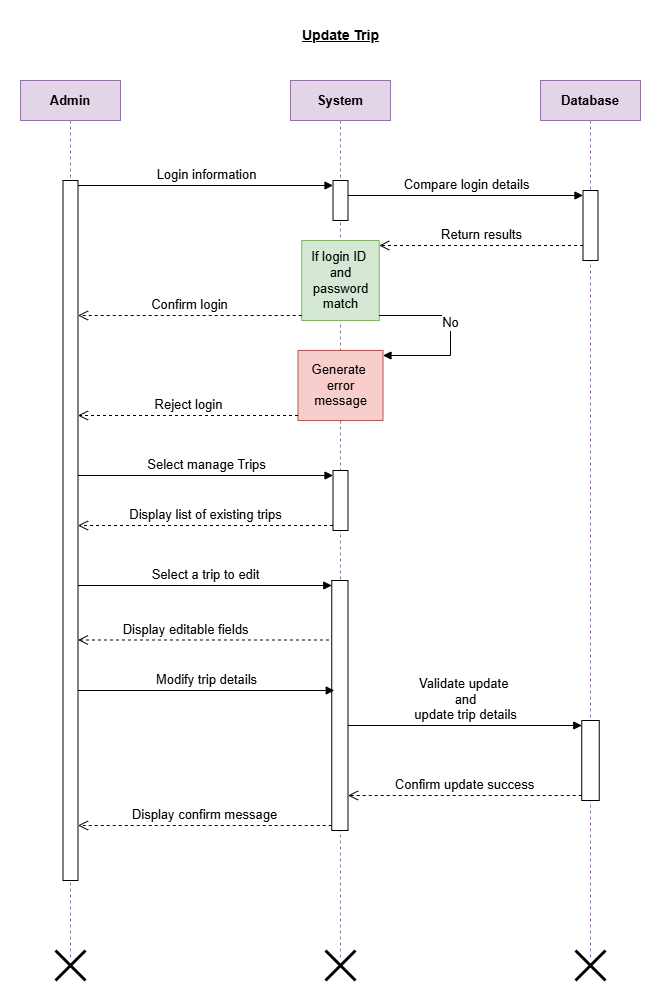

The diagram above was exported from draw.io. Its source (the exported page's mxGraphModel, read from the mxfile embedded in the PNG):
<mxGraphModel dx="1050" dy="565" grid="1" gridSize="10" guides="1" tooltips="1" connect="1" arrows="1" fold="1" page="1" pageScale="1" pageWidth="850" pageHeight="1100" math="0" shadow="0">
  <root>
    <mxCell id="0" />
    <mxCell id="1" parent="0" />
    <mxCell id="iQ2PtHYhkwBdPA13M_kL-1" value="&lt;font style=&quot;font-size: 14px;&quot;&gt;&lt;b&gt;&lt;u&gt;Update Trip&lt;/u&gt;&lt;/b&gt;&lt;/font&gt;" style="text;html=1;align=center;verticalAlign=middle;resizable=0;points=[];autosize=1;strokeColor=none;fillColor=none;" vertex="1" parent="1">
      <mxGeometry x="350" y="60" width="100" height="30" as="geometry" />
    </mxCell>
    <mxCell id="iQ2PtHYhkwBdPA13M_kL-2" value="&lt;b&gt;&lt;font style=&quot;font-size: 13px;&quot;&gt;Database&lt;/font&gt;&lt;/b&gt;" style="shape=umlLifeline;perimeter=lifelinePerimeter;whiteSpace=wrap;html=1;container=1;dropTarget=0;collapsible=0;recursiveResize=0;outlineConnect=0;portConstraint=eastwest;newEdgeStyle={&quot;curved&quot;:0,&quot;rounded&quot;:0};fillColor=#e1d5e7;strokeColor=#9673a6;" vertex="1" parent="1">
      <mxGeometry x="600" y="120" width="100" height="880" as="geometry" />
    </mxCell>
    <mxCell id="8OXL5w2Fd74aUDuP1QKI-2" value="" style="html=1;points=[[0,0,0,0,5],[0,1,0,0,-5],[1,0,0,0,5],[1,1,0,0,-5]];perimeter=orthogonalPerimeter;outlineConnect=0;targetShapes=umlLifeline;portConstraint=eastwest;newEdgeStyle={&quot;curved&quot;:0,&quot;rounded&quot;:0};" vertex="1" parent="iQ2PtHYhkwBdPA13M_kL-2">
      <mxGeometry x="42.5" y="110" width="15" height="70" as="geometry" />
    </mxCell>
    <mxCell id="Wrym8Jve0l3CrRguYL8Q-3" value="" style="html=1;points=[[0,0,0,0,5],[0,1,0,0,-5],[1,0,0,0,5],[1,1,0,0,-5]];perimeter=orthogonalPerimeter;outlineConnect=0;targetShapes=umlLifeline;portConstraint=eastwest;newEdgeStyle={&quot;curved&quot;:0,&quot;rounded&quot;:0};" vertex="1" parent="iQ2PtHYhkwBdPA13M_kL-2">
      <mxGeometry x="41.25" y="640" width="17.5" height="80" as="geometry" />
    </mxCell>
    <mxCell id="iQ2PtHYhkwBdPA13M_kL-3" value="&lt;font style=&quot;font-size: 13px;&quot;&gt;&lt;b&gt;System&lt;/b&gt;&lt;/font&gt;" style="shape=umlLifeline;perimeter=lifelinePerimeter;whiteSpace=wrap;html=1;container=1;dropTarget=0;collapsible=0;recursiveResize=0;outlineConnect=0;portConstraint=eastwest;newEdgeStyle={&quot;curved&quot;:0,&quot;rounded&quot;:0};fillColor=#e1d5e7;strokeColor=#9673a6;" vertex="1" parent="1">
      <mxGeometry x="350" y="120" width="100" height="880" as="geometry" />
    </mxCell>
    <mxCell id="8OXL5w2Fd74aUDuP1QKI-1" value="" style="html=1;points=[[0,0,0,0,5],[0,1,0,0,-5],[1,0,0,0,5],[1,1,0,0,-5]];perimeter=orthogonalPerimeter;outlineConnect=0;targetShapes=umlLifeline;portConstraint=eastwest;newEdgeStyle={&quot;curved&quot;:0,&quot;rounded&quot;:0};" vertex="1" parent="iQ2PtHYhkwBdPA13M_kL-3">
      <mxGeometry x="42.5" y="100" width="15" height="40" as="geometry" />
    </mxCell>
    <mxCell id="TK7s2IOqX8MCNMqxPP9P-1" value="&lt;font style=&quot;font-size: 13px;&quot;&gt;If login ID&amp;nbsp;&lt;/font&gt;&lt;div&gt;&lt;font style=&quot;font-size: 13px;&quot;&gt;and&lt;/font&gt;&lt;/div&gt;&lt;div&gt;&lt;font style=&quot;font-size: 13px;&quot;&gt;password&lt;/font&gt;&lt;/div&gt;&lt;div&gt;&lt;font style=&quot;font-size: 13px;&quot;&gt;match&lt;/font&gt;&lt;/div&gt;" style="html=1;points=[[0,0,0,0,5],[0,1,0,0,-5],[1,0,0,0,5],[1,1,0,0,-5]];perimeter=orthogonalPerimeter;outlineConnect=0;targetShapes=umlLifeline;portConstraint=eastwest;newEdgeStyle={&quot;curved&quot;:0,&quot;rounded&quot;:0};fillColor=#d5e8d4;strokeColor=#82b366;" vertex="1" parent="iQ2PtHYhkwBdPA13M_kL-3">
      <mxGeometry x="11.25" y="160" width="77.5" height="80" as="geometry" />
    </mxCell>
    <mxCell id="2GGHYjlaNEz5lVVjiJwQ-1" value="&lt;font style=&quot;font-size: 13px;&quot;&gt;Generate&amp;nbsp;&lt;/font&gt;&lt;div&gt;&lt;font style=&quot;font-size: 13px;&quot;&gt;error&lt;/font&gt;&lt;/div&gt;&lt;div&gt;&lt;font style=&quot;font-size: 13px;&quot;&gt;message&lt;/font&gt;&lt;/div&gt;" style="html=1;points=[[0,0,0,0,5],[0,1,0,0,-5],[1,0,0,0,5],[1,1,0,0,-5]];perimeter=orthogonalPerimeter;outlineConnect=0;targetShapes=umlLifeline;portConstraint=eastwest;newEdgeStyle={&quot;curved&quot;:0,&quot;rounded&quot;:0};fillColor=#f8cecc;strokeColor=#b85450;" vertex="1" parent="iQ2PtHYhkwBdPA13M_kL-3">
      <mxGeometry x="7.5" y="270" width="85" height="70" as="geometry" />
    </mxCell>
    <mxCell id="9aMNaaYahvDjnRac-jW1-1" value="&lt;font style=&quot;font-size: 13px;&quot;&gt;No&lt;/font&gt;" style="html=1;verticalAlign=bottom;endArrow=block;curved=0;rounded=0;exitX=1;exitY=1;exitDx=0;exitDy=-5;exitPerimeter=0;entryX=1;entryY=0;entryDx=0;entryDy=5;entryPerimeter=0;" edge="1" parent="iQ2PtHYhkwBdPA13M_kL-3" source="TK7s2IOqX8MCNMqxPP9P-1" target="2GGHYjlaNEz5lVVjiJwQ-1">
      <mxGeometry width="80" relative="1" as="geometry">
        <mxPoint x="120" y="230" as="sourcePoint" />
        <mxPoint x="200" y="230" as="targetPoint" />
        <Array as="points">
          <mxPoint x="160" y="235" />
          <mxPoint x="160" y="250" />
          <mxPoint x="160" y="275" />
        </Array>
      </mxGeometry>
    </mxCell>
    <mxCell id="nNT6US3r3lP84bYlyUpd-1" value="" style="html=1;points=[[0,0,0,0,5],[0,1,0,0,-5],[1,0,0,0,5],[1,1,0,0,-5]];perimeter=orthogonalPerimeter;outlineConnect=0;targetShapes=umlLifeline;portConstraint=eastwest;newEdgeStyle={&quot;curved&quot;:0,&quot;rounded&quot;:0};" vertex="1" parent="iQ2PtHYhkwBdPA13M_kL-3">
      <mxGeometry x="42.5" y="390" width="15" height="60" as="geometry" />
    </mxCell>
    <mxCell id="FOH9AzsVLfWs04w8dgTA-1" value="" style="html=1;points=[[0,0,0,0,5],[0,1,0,0,-5],[1,0,0,0,5],[1,1,0,0,-5]];perimeter=orthogonalPerimeter;outlineConnect=0;targetShapes=umlLifeline;portConstraint=eastwest;newEdgeStyle={&quot;curved&quot;:0,&quot;rounded&quot;:0};" vertex="1" parent="iQ2PtHYhkwBdPA13M_kL-3">
      <mxGeometry x="41.25" y="500" width="16.25" height="250" as="geometry" />
    </mxCell>
    <mxCell id="iQ2PtHYhkwBdPA13M_kL-4" value="&lt;font style=&quot;font-size: 13px;&quot;&gt;&lt;b style=&quot;&quot;&gt;Admin&lt;/b&gt;&lt;/font&gt;" style="shape=umlLifeline;perimeter=lifelinePerimeter;whiteSpace=wrap;html=1;container=1;dropTarget=0;collapsible=0;recursiveResize=0;outlineConnect=0;portConstraint=eastwest;newEdgeStyle={&quot;curved&quot;:0,&quot;rounded&quot;:0};fillColor=#e1d5e7;strokeColor=#9673a6;" vertex="1" parent="1">
      <mxGeometry x="80" y="120" width="100" height="880" as="geometry" />
    </mxCell>
    <mxCell id="5ewGiSafIWzmJULJUZyT-1" value="" style="html=1;points=[[0,0,0,0,5],[0,1,0,0,-5],[1,0,0,0,5],[1,1,0,0,-5]];perimeter=orthogonalPerimeter;outlineConnect=0;targetShapes=umlLifeline;portConstraint=eastwest;newEdgeStyle={&quot;curved&quot;:0,&quot;rounded&quot;:0};" vertex="1" parent="iQ2PtHYhkwBdPA13M_kL-4">
      <mxGeometry x="42.5" y="100" width="15" height="700" as="geometry" />
    </mxCell>
    <mxCell id="j3e5lbxk6sH3WDNhcTvg-1" value="&lt;font style=&quot;font-size: 13px;&quot;&gt;Login information&lt;/font&gt;" style="html=1;verticalAlign=bottom;endArrow=block;curved=0;rounded=0;entryX=0;entryY=0;entryDx=0;entryDy=5;entryPerimeter=0;exitX=1;exitY=0;exitDx=0;exitDy=5;exitPerimeter=0;" edge="1" parent="1" source="5ewGiSafIWzmJULJUZyT-1" target="8OXL5w2Fd74aUDuP1QKI-1">
      <mxGeometry width="80" relative="1" as="geometry">
        <mxPoint x="170" y="230" as="sourcePoint" />
        <mxPoint x="210" y="240" as="targetPoint" />
      </mxGeometry>
    </mxCell>
    <mxCell id="hO0YbzyTuqKieJPqMUKp-1" value="&lt;font style=&quot;font-size: 13px;&quot;&gt;Compare login details&lt;/font&gt;" style="html=1;verticalAlign=bottom;endArrow=block;curved=0;rounded=0;entryX=0;entryY=0;entryDx=0;entryDy=5;entryPerimeter=0;" edge="1" parent="1" source="8OXL5w2Fd74aUDuP1QKI-1" target="8OXL5w2Fd74aUDuP1QKI-2">
      <mxGeometry width="80" relative="1" as="geometry">
        <mxPoint x="490" y="260" as="sourcePoint" />
        <mxPoint x="570" y="260" as="targetPoint" />
      </mxGeometry>
    </mxCell>
    <mxCell id="hKtbM6gdOFlMh51F8R2n-1" value="&lt;font style=&quot;font-size: 13px;&quot;&gt;Return results&lt;/font&gt;" style="html=1;verticalAlign=bottom;endArrow=open;dashed=1;endSize=8;curved=0;rounded=0;entryX=1;entryY=0;entryDx=0;entryDy=5;entryPerimeter=0;" edge="1" parent="1" source="8OXL5w2Fd74aUDuP1QKI-2" target="TK7s2IOqX8MCNMqxPP9P-1">
      <mxGeometry relative="1" as="geometry">
        <mxPoint x="630" y="290" as="sourcePoint" />
        <mxPoint x="460" y="300" as="targetPoint" />
      </mxGeometry>
    </mxCell>
    <mxCell id="9Hv6SIfKccciwDBn68iL-1" value="&lt;font style=&quot;font-size: 13px;&quot;&gt;Confirm login&lt;/font&gt;" style="html=1;verticalAlign=bottom;endArrow=open;dashed=1;endSize=8;curved=0;rounded=0;exitX=0;exitY=1;exitDx=0;exitDy=-5;exitPerimeter=0;" edge="1" parent="1" source="TK7s2IOqX8MCNMqxPP9P-1" target="5ewGiSafIWzmJULJUZyT-1">
      <mxGeometry relative="1" as="geometry">
        <mxPoint x="290" y="340" as="sourcePoint" />
        <mxPoint x="160" y="355" as="targetPoint" />
      </mxGeometry>
    </mxCell>
    <mxCell id="9Hv6SIfKccciwDBn68iL-2" value="&lt;font style=&quot;font-size: 13px;&quot;&gt;Reject login&lt;/font&gt;" style="html=1;verticalAlign=bottom;endArrow=open;dashed=1;endSize=8;curved=0;rounded=0;exitX=0;exitY=1;exitDx=0;exitDy=-5;exitPerimeter=0;" edge="1" parent="1" source="2GGHYjlaNEz5lVVjiJwQ-1" target="5ewGiSafIWzmJULJUZyT-1">
      <mxGeometry relative="1" as="geometry">
        <mxPoint x="290" y="440" as="sourcePoint" />
        <mxPoint x="160" y="455" as="targetPoint" />
      </mxGeometry>
    </mxCell>
    <mxCell id="UIwci_TM9JpOK9AvvcEk-1" value="&lt;font style=&quot;font-size: 13px;&quot;&gt;Select manage Trips&lt;/font&gt;" style="html=1;verticalAlign=bottom;endArrow=block;curved=0;rounded=0;entryX=0;entryY=0;entryDx=0;entryDy=5;entryPerimeter=0;" edge="1" parent="1" source="5ewGiSafIWzmJULJUZyT-1" target="nNT6US3r3lP84bYlyUpd-1">
      <mxGeometry width="80" relative="1" as="geometry">
        <mxPoint x="170" y="515" as="sourcePoint" />
        <mxPoint x="350" y="520" as="targetPoint" />
      </mxGeometry>
    </mxCell>
    <mxCell id="H7Q5J8HLEnEvG894Qxl0-1" value="&lt;font style=&quot;font-size: 13px;&quot;&gt;Display list of existing trips&lt;/font&gt;" style="html=1;verticalAlign=bottom;endArrow=open;dashed=1;endSize=8;curved=0;rounded=0;exitX=0;exitY=1;exitDx=0;exitDy=-5;exitPerimeter=0;" edge="1" parent="1" source="nNT6US3r3lP84bYlyUpd-1" target="5ewGiSafIWzmJULJUZyT-1">
      <mxGeometry relative="1" as="geometry">
        <mxPoint x="310" y="580" as="sourcePoint" />
        <mxPoint x="160" y="570" as="targetPoint" />
      </mxGeometry>
    </mxCell>
    <mxCell id="FOH9AzsVLfWs04w8dgTA-2" value="&lt;font style=&quot;font-size: 13px;&quot;&gt;Select a trip to edit&lt;/font&gt;" style="html=1;verticalAlign=bottom;endArrow=block;curved=0;rounded=0;entryX=0;entryY=0;entryDx=0;entryDy=5;entryPerimeter=0;" edge="1" parent="1" source="5ewGiSafIWzmJULJUZyT-1" target="FOH9AzsVLfWs04w8dgTA-1">
      <mxGeometry width="80" relative="1" as="geometry">
        <mxPoint x="160" y="625" as="sourcePoint" />
        <mxPoint x="260" y="610" as="targetPoint" />
      </mxGeometry>
    </mxCell>
    <mxCell id="FOH9AzsVLfWs04w8dgTA-3" value="&lt;font style=&quot;font-size: 13px;&quot;&gt;Display editable fields&lt;/font&gt;" style="html=1;verticalAlign=bottom;endArrow=open;dashed=1;endSize=8;curved=0;rounded=0;exitX=-0.172;exitY=0.371;exitDx=0;exitDy=0;exitPerimeter=0;" edge="1" parent="1">
      <mxGeometry x="0.1412" relative="1" as="geometry">
        <mxPoint x="388.4549999999999" y="679.5" as="sourcePoint" />
        <mxPoint x="137.5" y="679.5" as="targetPoint" />
        <mxPoint as="offset" />
      </mxGeometry>
    </mxCell>
    <mxCell id="FOH9AzsVLfWs04w8dgTA-4" value="&lt;font style=&quot;font-size: 13px;&quot;&gt;Modify trip details&lt;/font&gt;" style="html=1;verticalAlign=bottom;endArrow=block;curved=0;rounded=0;" edge="1" parent="1">
      <mxGeometry width="80" relative="1" as="geometry">
        <mxPoint x="137.5" y="730" as="sourcePoint" />
        <mxPoint x="393.75" y="730" as="targetPoint" />
      </mxGeometry>
    </mxCell>
    <mxCell id="1Dorg5li2o5mYdoXXkgn-1" value="&lt;font style=&quot;font-size: 13px;&quot;&gt;Display confirm message&lt;/font&gt;" style="html=1;verticalAlign=bottom;endArrow=open;dashed=1;endSize=8;curved=0;rounded=0;exitX=0;exitY=1;exitDx=0;exitDy=-5;exitPerimeter=0;" edge="1" parent="1" source="FOH9AzsVLfWs04w8dgTA-1" target="5ewGiSafIWzmJULJUZyT-1">
      <mxGeometry relative="1" as="geometry">
        <mxPoint x="360" y="850" as="sourcePoint" />
        <mxPoint x="200" y="850" as="targetPoint" />
      </mxGeometry>
    </mxCell>
    <mxCell id="Wrym8Jve0l3CrRguYL8Q-4" value="&lt;font style=&quot;font-size: 13px;&quot;&gt;Validate update&amp;nbsp;&lt;/font&gt;&lt;div&gt;&lt;font style=&quot;font-size: 13px;&quot;&gt;and&lt;/font&gt;&lt;/div&gt;&lt;div&gt;&lt;font style=&quot;font-size: 13px;&quot;&gt;update trip details&lt;/font&gt;&lt;/div&gt;" style="html=1;verticalAlign=bottom;endArrow=block;curved=0;rounded=0;entryX=0;entryY=0;entryDx=0;entryDy=5;entryPerimeter=0;" edge="1" parent="1" source="FOH9AzsVLfWs04w8dgTA-1" target="Wrym8Jve0l3CrRguYL8Q-3">
      <mxGeometry width="80" relative="1" as="geometry">
        <mxPoint x="440" y="765" as="sourcePoint" />
        <mxPoint x="550" y="750" as="targetPoint" />
      </mxGeometry>
    </mxCell>
    <mxCell id="YfXaK4diqVeebtHGVfrb-1" value="&lt;font style=&quot;font-size: 13px;&quot;&gt;Confirm update success&lt;/font&gt;" style="html=1;verticalAlign=bottom;endArrow=open;dashed=1;endSize=8;curved=0;rounded=0;exitX=0;exitY=1;exitDx=0;exitDy=-5;exitPerimeter=0;" edge="1" parent="1" source="Wrym8Jve0l3CrRguYL8Q-3" target="FOH9AzsVLfWs04w8dgTA-1">
      <mxGeometry relative="1" as="geometry">
        <mxPoint x="570" y="830" as="sourcePoint" />
        <mxPoint x="490" y="830" as="targetPoint" />
      </mxGeometry>
    </mxCell>
    <mxCell id="b60zzhnJZlq3eq61Buzr-1" value="" style="shape=umlDestroy;whiteSpace=wrap;html=1;strokeWidth=3;targetShapes=umlLifeline;" vertex="1" parent="1">
      <mxGeometry x="115" y="990" width="30" height="30" as="geometry" />
    </mxCell>
    <mxCell id="b60zzhnJZlq3eq61Buzr-2" value="" style="shape=umlDestroy;whiteSpace=wrap;html=1;strokeWidth=3;targetShapes=umlLifeline;" vertex="1" parent="1">
      <mxGeometry x="385" y="990" width="30" height="30" as="geometry" />
    </mxCell>
    <mxCell id="b60zzhnJZlq3eq61Buzr-3" value="" style="shape=umlDestroy;whiteSpace=wrap;html=1;strokeWidth=3;targetShapes=umlLifeline;" vertex="1" parent="1">
      <mxGeometry x="635" y="990" width="30" height="30" as="geometry" />
    </mxCell>
  </root>
</mxGraphModel>